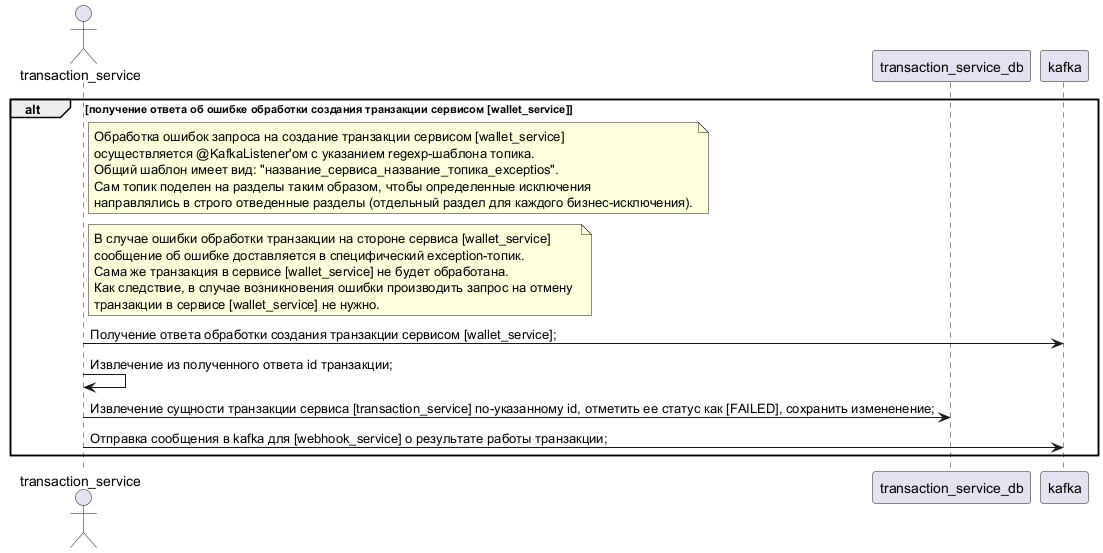

The diagram above was rendered by PlantUML. Its source (embedded in the PNG):
@startuml

actor transaction_service
participant transaction_service_db
participant kafka

alt получение ответа об ошибке обработки создания транзакции сервисом [wallet_service]
	note right transaction_service
		Обработка ошибок запроса на создание транзакции сервисом [wallet_service]
		осуществляется @KafkaListener'ом с указанием regexp-шаблона топика. 
		Общий шаблон имеет вид: "название_сервиса_название_топика_exceptios". 
		Сам топик поделен на разделы таким образом, чтобы определенные исключения
		направлялись в строго отведенные разделы (отдельный раздел для каждого бизнес-исключения).
	end note
	note right transaction_service
		В случае ошибки обработки транзакции на стороне сервиса [wallet_service]
		сообщение об ошибке доставляется в специфический exception-топик.
		Сама же транзакция в сервисе [wallet_service] не будет обработана.
		Как следствие, в случае возникновения ошибки производить запрос на отмену 
		транзакции в сервисе [wallet_service] не нужно.
	end note
	transaction_service -> kafka : Получение ответа обработки создания транзакции сервисом [wallet_service];
	transaction_service -> transaction_service : Извлечение из полученного ответа id транзакции;
	transaction_service -> transaction_service_db : Извлечение сущности транзакции сервиса [transaction_service] по-указанному id, отметить ее статус как [FAILED], сохранить измененение;
	transaction_service -> kafka : Отправка сообщения в kafka для [webhook_service] о результате работы транзакции;
end

@enduml